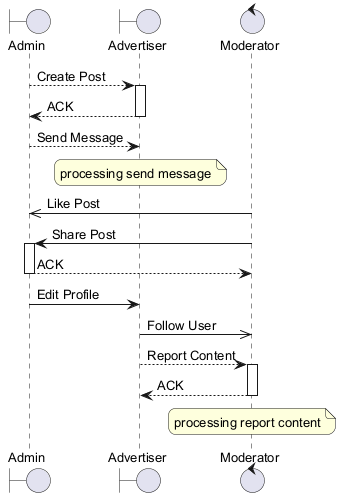

The diagram above was rendered by PlantUML. Its source (embedded in the PNG):
@startuml
skinparam backgroundColor #FFFFFF
skinparam roundCorner 15
skinparam defaultFontSize 13
boundary "Admin" as A
boundary "Advertiser" as A2
control "Moderator" as M
A --> A2 : Create Post
activate A2
A2 --> A : ACK
deactivate A2
A --> A2 : Send Message
note over A2 : processing send message
M ->> A : Like Post
M -> A : Share Post
activate A
A --> M : ACK
deactivate A
A -> A2 : Edit Profile
A2 ->> M : Follow User
A2 --> M : Report Content
activate M
M --> A2 : ACK
deactivate M
note over M : processing report content
@enduml